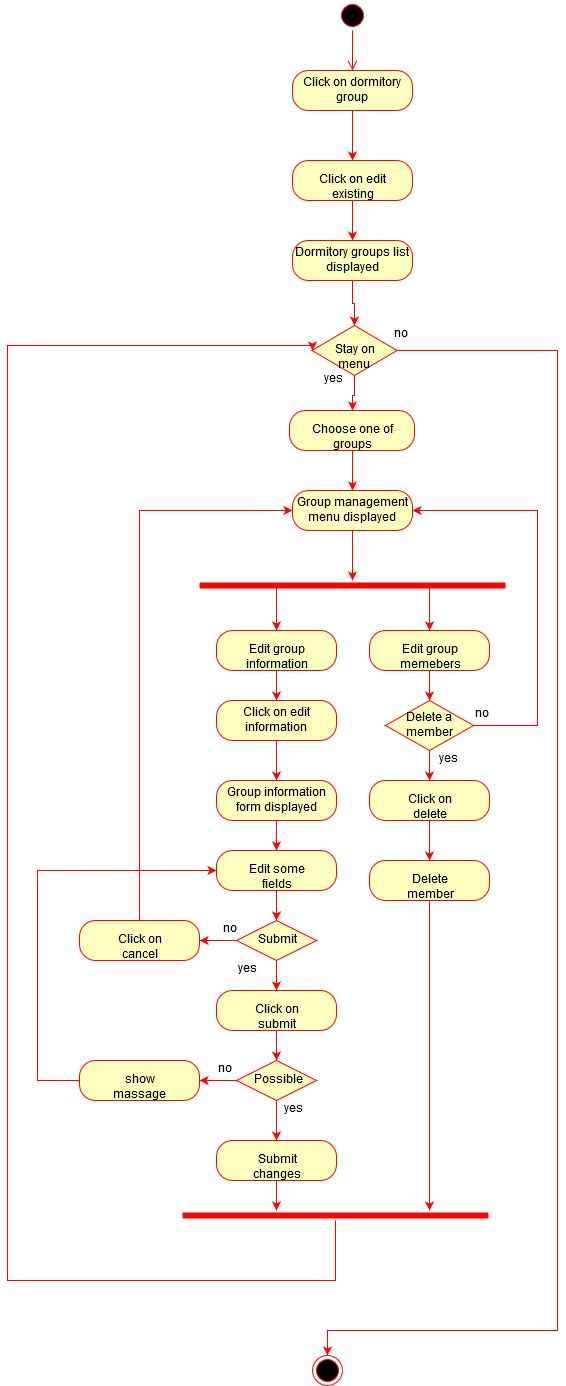

The diagram above was exported from draw.io. Its source (the exported page's mxGraphModel, read from the mxfile embedded in the PNG):
<mxGraphModel dx="1024" dy="561" grid="1" gridSize="10" guides="1" tooltips="1" connect="1" arrows="1" fold="1" page="1" pageScale="1" pageWidth="850" pageHeight="1100" math="0" shadow="0">
  <root>
    <mxCell id="0" />
    <mxCell id="1" parent="0" />
    <mxCell id="pKhj3Hav-XMkRtXi_ect-16" value="" style="ellipse;html=1;shape=startState;fillColor=#000000;strokeColor=#ff0000;" vertex="1" parent="1">
      <mxGeometry x="410" y="10" width="30" height="30" as="geometry" />
    </mxCell>
    <mxCell id="pKhj3Hav-XMkRtXi_ect-17" value="" style="edgeStyle=orthogonalEdgeStyle;html=1;verticalAlign=bottom;endArrow=open;endSize=8;strokeColor=#ff0000;" edge="1" source="pKhj3Hav-XMkRtXi_ect-16" parent="1" target="pKhj3Hav-XMkRtXi_ect-18">
      <mxGeometry relative="1" as="geometry">
        <mxPoint x="425" y="100" as="targetPoint" />
      </mxGeometry>
    </mxCell>
    <mxCell id="pKhj3Hav-XMkRtXi_ect-19" style="edgeStyle=orthogonalEdgeStyle;rounded=0;orthogonalLoop=1;jettySize=auto;html=1;strokeColor=#FF0000;" edge="1" parent="1" source="pKhj3Hav-XMkRtXi_ect-18" target="pKhj3Hav-XMkRtXi_ect-20">
      <mxGeometry relative="1" as="geometry">
        <mxPoint x="425" y="180" as="targetPoint" />
      </mxGeometry>
    </mxCell>
    <mxCell id="pKhj3Hav-XMkRtXi_ect-18" value="Click on dormitory group" style="rounded=1;whiteSpace=wrap;html=1;arcSize=40;fontColor=#000000;fillColor=#ffffc0;strokeColor=#ff0000;" vertex="1" parent="1">
      <mxGeometry x="365" y="80" width="120" height="40" as="geometry" />
    </mxCell>
    <mxCell id="pKhj3Hav-XMkRtXi_ect-21" style="edgeStyle=orthogonalEdgeStyle;rounded=0;orthogonalLoop=1;jettySize=auto;html=1;strokeColor=#FF0000;" edge="1" parent="1" source="pKhj3Hav-XMkRtXi_ect-20" target="pKhj3Hav-XMkRtXi_ect-22">
      <mxGeometry relative="1" as="geometry">
        <mxPoint x="425" y="260" as="targetPoint" />
      </mxGeometry>
    </mxCell>
    <mxCell id="pKhj3Hav-XMkRtXi_ect-20" value="Click on edit existing" style="rounded=1;whiteSpace=wrap;html=1;arcSize=40;fontColor=#000000;fillColor=#ffffc0;strokeColor=#ff0000;" vertex="1" parent="1">
      <mxGeometry x="365" y="170" width="120" height="40" as="geometry" />
    </mxCell>
    <mxCell id="pKhj3Hav-XMkRtXi_ect-23" style="edgeStyle=orthogonalEdgeStyle;rounded=0;orthogonalLoop=1;jettySize=auto;html=1;strokeColor=#FF0000;" edge="1" parent="1" source="pKhj3Hav-XMkRtXi_ect-22" target="pKhj3Hav-XMkRtXi_ect-24">
      <mxGeometry relative="1" as="geometry">
        <mxPoint x="425" y="340" as="targetPoint" />
      </mxGeometry>
    </mxCell>
    <mxCell id="pKhj3Hav-XMkRtXi_ect-22" value="Dormitory groups list displayed" style="rounded=1;whiteSpace=wrap;html=1;arcSize=40;fontColor=#000000;fillColor=#ffffc0;strokeColor=#ff0000;" vertex="1" parent="1">
      <mxGeometry x="365" y="250" width="120" height="40" as="geometry" />
    </mxCell>
    <mxCell id="pKhj3Hav-XMkRtXi_ect-27" style="edgeStyle=orthogonalEdgeStyle;rounded=0;orthogonalLoop=1;jettySize=auto;html=1;strokeColor=#FF0000;" edge="1" parent="1" source="pKhj3Hav-XMkRtXi_ect-24" target="pKhj3Hav-XMkRtXi_ect-29">
      <mxGeometry relative="1" as="geometry">
        <mxPoint x="425" y="440" as="targetPoint" />
      </mxGeometry>
    </mxCell>
    <mxCell id="pKhj3Hav-XMkRtXi_ect-89" style="edgeStyle=orthogonalEdgeStyle;rounded=0;orthogonalLoop=1;jettySize=auto;html=1;strokeColor=#FF0000;" edge="1" parent="1" source="pKhj3Hav-XMkRtXi_ect-24" target="pKhj3Hav-XMkRtXi_ect-90">
      <mxGeometry relative="1" as="geometry">
        <mxPoint x="400" y="1380" as="targetPoint" />
        <Array as="points">
          <mxPoint x="630" y="360" />
          <mxPoint x="630" y="1340" />
        </Array>
      </mxGeometry>
    </mxCell>
    <mxCell id="pKhj3Hav-XMkRtXi_ect-24" value="&lt;div&gt;Stay on menu&lt;br&gt;&lt;/div&gt;" style="rhombus;whiteSpace=wrap;html=1;fillColor=#ffffc0;strokeColor=#ff0000;" vertex="1" parent="1">
      <mxGeometry x="384.5" y="335" width="85" height="50" as="geometry" />
    </mxCell>
    <mxCell id="pKhj3Hav-XMkRtXi_ect-26" value="no" style="text;html=1;resizable=0;points=[];autosize=1;align=left;verticalAlign=top;spacingTop=-4;" vertex="1" parent="1">
      <mxGeometry x="465" y="335" width="30" height="20" as="geometry" />
    </mxCell>
    <mxCell id="pKhj3Hav-XMkRtXi_ect-28" value="yes" style="text;html=1;resizable=0;points=[];autosize=1;align=left;verticalAlign=top;spacingTop=-4;" vertex="1" parent="1">
      <mxGeometry x="394.5" y="380" width="30" height="20" as="geometry" />
    </mxCell>
    <mxCell id="pKhj3Hav-XMkRtXi_ect-30" style="edgeStyle=orthogonalEdgeStyle;rounded=0;orthogonalLoop=1;jettySize=auto;html=1;strokeColor=#FF0000;" edge="1" parent="1" source="pKhj3Hav-XMkRtXi_ect-29" target="pKhj3Hav-XMkRtXi_ect-31">
      <mxGeometry relative="1" as="geometry">
        <mxPoint x="424.5" y="500" as="targetPoint" />
      </mxGeometry>
    </mxCell>
    <mxCell id="pKhj3Hav-XMkRtXi_ect-29" value="&lt;div&gt;Choose one of groups&lt;/div&gt;" style="rounded=1;whiteSpace=wrap;html=1;arcSize=40;fontColor=#000000;fillColor=#ffffc0;strokeColor=#ff0000;" vertex="1" parent="1">
      <mxGeometry x="362" y="420" width="125" height="40" as="geometry" />
    </mxCell>
    <mxCell id="pKhj3Hav-XMkRtXi_ect-32" style="edgeStyle=orthogonalEdgeStyle;rounded=0;orthogonalLoop=1;jettySize=auto;html=1;strokeColor=#FF0000;" edge="1" parent="1" source="pKhj3Hav-XMkRtXi_ect-31">
      <mxGeometry relative="1" as="geometry">
        <mxPoint x="425" y="590" as="targetPoint" />
      </mxGeometry>
    </mxCell>
    <mxCell id="pKhj3Hav-XMkRtXi_ect-31" value="Group management menu displayed" style="rounded=1;whiteSpace=wrap;html=1;arcSize=40;fontColor=#000000;fillColor=#ffffc0;strokeColor=#ff0000;" vertex="1" parent="1">
      <mxGeometry x="365" y="500" width="120" height="40" as="geometry" />
    </mxCell>
    <mxCell id="pKhj3Hav-XMkRtXi_ect-38" style="edgeStyle=orthogonalEdgeStyle;rounded=0;orthogonalLoop=1;jettySize=auto;html=1;exitX=0.75;exitY=0.5;exitDx=0;exitDy=0;exitPerimeter=0;strokeColor=#FF0000;" edge="1" parent="1" source="pKhj3Hav-XMkRtXi_ect-33" target="pKhj3Hav-XMkRtXi_ect-43">
      <mxGeometry relative="1" as="geometry">
        <mxPoint x="502" y="660" as="targetPoint" />
      </mxGeometry>
    </mxCell>
    <mxCell id="pKhj3Hav-XMkRtXi_ect-39" style="edgeStyle=orthogonalEdgeStyle;rounded=0;orthogonalLoop=1;jettySize=auto;html=1;exitX=0.25;exitY=0.5;exitDx=0;exitDy=0;exitPerimeter=0;strokeColor=#FF0000;" edge="1" parent="1" source="pKhj3Hav-XMkRtXi_ect-33" target="pKhj3Hav-XMkRtXi_ect-42">
      <mxGeometry relative="1" as="geometry">
        <mxPoint x="349" y="660" as="targetPoint" />
      </mxGeometry>
    </mxCell>
    <mxCell id="pKhj3Hav-XMkRtXi_ect-33" value="" style="shape=line;html=1;strokeWidth=6;strokeColor=#ff0000;" vertex="1" parent="1">
      <mxGeometry x="272" y="590" width="306" height="10" as="geometry" />
    </mxCell>
    <mxCell id="pKhj3Hav-XMkRtXi_ect-44" style="edgeStyle=orthogonalEdgeStyle;rounded=0;orthogonalLoop=1;jettySize=auto;html=1;strokeColor=#FF0000;" edge="1" parent="1" source="pKhj3Hav-XMkRtXi_ect-42" target="pKhj3Hav-XMkRtXi_ect-45">
      <mxGeometry relative="1" as="geometry">
        <mxPoint x="349" y="730" as="targetPoint" />
      </mxGeometry>
    </mxCell>
    <mxCell id="pKhj3Hav-XMkRtXi_ect-42" value="Edit group information" style="rounded=1;whiteSpace=wrap;html=1;arcSize=40;fontColor=#000000;fillColor=#ffffc0;strokeColor=#ff0000;" vertex="1" parent="1">
      <mxGeometry x="289" y="640" width="120" height="40" as="geometry" />
    </mxCell>
    <mxCell id="pKhj3Hav-XMkRtXi_ect-70" style="edgeStyle=orthogonalEdgeStyle;rounded=0;orthogonalLoop=1;jettySize=auto;html=1;strokeColor=#FF0000;" edge="1" parent="1" source="pKhj3Hav-XMkRtXi_ect-43" target="pKhj3Hav-XMkRtXi_ect-72">
      <mxGeometry relative="1" as="geometry">
        <mxPoint x="502" y="720" as="targetPoint" />
      </mxGeometry>
    </mxCell>
    <mxCell id="pKhj3Hav-XMkRtXi_ect-43" value="Edit group memebers" style="rounded=1;whiteSpace=wrap;html=1;arcSize=40;fontColor=#000000;fillColor=#ffffc0;strokeColor=#ff0000;" vertex="1" parent="1">
      <mxGeometry x="442" y="640" width="120" height="40" as="geometry" />
    </mxCell>
    <mxCell id="pKhj3Hav-XMkRtXi_ect-46" style="edgeStyle=orthogonalEdgeStyle;rounded=0;orthogonalLoop=1;jettySize=auto;html=1;strokeColor=#FF0000;" edge="1" parent="1" source="pKhj3Hav-XMkRtXi_ect-45" target="pKhj3Hav-XMkRtXi_ect-47">
      <mxGeometry relative="1" as="geometry">
        <mxPoint x="349" y="790" as="targetPoint" />
      </mxGeometry>
    </mxCell>
    <mxCell id="pKhj3Hav-XMkRtXi_ect-45" value="Click on edit information" style="rounded=1;whiteSpace=wrap;html=1;arcSize=40;fontColor=#000000;fillColor=#ffffc0;strokeColor=#ff0000;" vertex="1" parent="1">
      <mxGeometry x="289" y="710" width="120" height="40" as="geometry" />
    </mxCell>
    <mxCell id="pKhj3Hav-XMkRtXi_ect-48" style="edgeStyle=orthogonalEdgeStyle;rounded=0;orthogonalLoop=1;jettySize=auto;html=1;strokeColor=#FF0000;" edge="1" parent="1" source="pKhj3Hav-XMkRtXi_ect-47" target="pKhj3Hav-XMkRtXi_ect-49">
      <mxGeometry relative="1" as="geometry">
        <mxPoint x="349" y="870" as="targetPoint" />
      </mxGeometry>
    </mxCell>
    <mxCell id="pKhj3Hav-XMkRtXi_ect-47" value="Group information form displayed" style="rounded=1;whiteSpace=wrap;html=1;arcSize=40;fontColor=#000000;fillColor=#ffffc0;strokeColor=#ff0000;" vertex="1" parent="1">
      <mxGeometry x="289" y="790" width="120" height="40" as="geometry" />
    </mxCell>
    <mxCell id="pKhj3Hav-XMkRtXi_ect-50" style="edgeStyle=orthogonalEdgeStyle;rounded=0;orthogonalLoop=1;jettySize=auto;html=1;strokeColor=#FF0000;" edge="1" parent="1" source="pKhj3Hav-XMkRtXi_ect-49" target="pKhj3Hav-XMkRtXi_ect-51">
      <mxGeometry relative="1" as="geometry">
        <mxPoint x="349" y="940" as="targetPoint" />
      </mxGeometry>
    </mxCell>
    <mxCell id="pKhj3Hav-XMkRtXi_ect-49" value="Edit some fields" style="rounded=1;whiteSpace=wrap;html=1;arcSize=40;fontColor=#000000;fillColor=#ffffc0;strokeColor=#ff0000;" vertex="1" parent="1">
      <mxGeometry x="289" y="860" width="120" height="40" as="geometry" />
    </mxCell>
    <mxCell id="pKhj3Hav-XMkRtXi_ect-52" style="edgeStyle=orthogonalEdgeStyle;rounded=0;orthogonalLoop=1;jettySize=auto;html=1;strokeColor=#FF0000;" edge="1" parent="1" source="pKhj3Hav-XMkRtXi_ect-51" target="pKhj3Hav-XMkRtXi_ect-55">
      <mxGeometry relative="1" as="geometry">
        <mxPoint x="250" y="950" as="targetPoint" />
      </mxGeometry>
    </mxCell>
    <mxCell id="pKhj3Hav-XMkRtXi_ect-57" style="edgeStyle=orthogonalEdgeStyle;rounded=0;orthogonalLoop=1;jettySize=auto;html=1;strokeColor=#FF0000;" edge="1" parent="1" source="pKhj3Hav-XMkRtXi_ect-51" target="pKhj3Hav-XMkRtXi_ect-59">
      <mxGeometry relative="1" as="geometry">
        <mxPoint x="349" y="1020" as="targetPoint" />
      </mxGeometry>
    </mxCell>
    <mxCell id="pKhj3Hav-XMkRtXi_ect-51" value="Submit" style="rhombus;whiteSpace=wrap;html=1;fillColor=#ffffc0;strokeColor=#ff0000;" vertex="1" parent="1">
      <mxGeometry x="309" y="930" width="80" height="40" as="geometry" />
    </mxCell>
    <mxCell id="pKhj3Hav-XMkRtXi_ect-53" value="no" style="text;html=1;resizable=0;points=[];autosize=1;align=left;verticalAlign=top;spacingTop=-4;" vertex="1" parent="1">
      <mxGeometry x="294" y="930" width="30" height="20" as="geometry" />
    </mxCell>
    <mxCell id="pKhj3Hav-XMkRtXi_ect-56" style="edgeStyle=orthogonalEdgeStyle;rounded=0;orthogonalLoop=1;jettySize=auto;html=1;strokeColor=#FF0000;entryX=0;entryY=0.5;entryDx=0;entryDy=0;" edge="1" parent="1" source="pKhj3Hav-XMkRtXi_ect-55" target="pKhj3Hav-XMkRtXi_ect-31">
      <mxGeometry relative="1" as="geometry">
        <mxPoint x="212" y="518" as="targetPoint" />
        <Array as="points">
          <mxPoint x="212" y="520" />
        </Array>
      </mxGeometry>
    </mxCell>
    <mxCell id="pKhj3Hav-XMkRtXi_ect-55" value="Click on cancel" style="rounded=1;whiteSpace=wrap;html=1;arcSize=40;fontColor=#000000;fillColor=#ffffc0;strokeColor=#ff0000;" vertex="1" parent="1">
      <mxGeometry x="152" y="930" width="120" height="40" as="geometry" />
    </mxCell>
    <mxCell id="pKhj3Hav-XMkRtXi_ect-58" value="yes" style="text;html=1;resizable=0;points=[];autosize=1;align=left;verticalAlign=top;spacingTop=-4;" vertex="1" parent="1">
      <mxGeometry x="309" y="970" width="30" height="20" as="geometry" />
    </mxCell>
    <mxCell id="pKhj3Hav-XMkRtXi_ect-60" style="edgeStyle=orthogonalEdgeStyle;rounded=0;orthogonalLoop=1;jettySize=auto;html=1;strokeColor=#FF0000;" edge="1" parent="1" source="pKhj3Hav-XMkRtXi_ect-59" target="pKhj3Hav-XMkRtXi_ect-62">
      <mxGeometry relative="1" as="geometry">
        <mxPoint x="349" y="1080" as="targetPoint" />
      </mxGeometry>
    </mxCell>
    <mxCell id="pKhj3Hav-XMkRtXi_ect-59" value="Click on submit" style="rounded=1;whiteSpace=wrap;html=1;arcSize=40;fontColor=#000000;fillColor=#ffffc0;strokeColor=#ff0000;" vertex="1" parent="1">
      <mxGeometry x="289" y="1000" width="120" height="40" as="geometry" />
    </mxCell>
    <mxCell id="pKhj3Hav-XMkRtXi_ect-63" style="edgeStyle=orthogonalEdgeStyle;rounded=0;orthogonalLoop=1;jettySize=auto;html=1;strokeColor=#FF0000;" edge="1" parent="1" source="pKhj3Hav-XMkRtXi_ect-62" target="pKhj3Hav-XMkRtXi_ect-65">
      <mxGeometry relative="1" as="geometry">
        <mxPoint x="240" y="1090" as="targetPoint" />
      </mxGeometry>
    </mxCell>
    <mxCell id="pKhj3Hav-XMkRtXi_ect-67" style="edgeStyle=orthogonalEdgeStyle;rounded=0;orthogonalLoop=1;jettySize=auto;html=1;strokeColor=#FF0000;" edge="1" parent="1" source="pKhj3Hav-XMkRtXi_ect-62" target="pKhj3Hav-XMkRtXi_ect-69">
      <mxGeometry relative="1" as="geometry">
        <mxPoint x="349" y="1170" as="targetPoint" />
      </mxGeometry>
    </mxCell>
    <mxCell id="pKhj3Hav-XMkRtXi_ect-62" value="Possible" style="rhombus;whiteSpace=wrap;html=1;fillColor=#ffffc0;strokeColor=#ff0000;" vertex="1" parent="1">
      <mxGeometry x="309" y="1070" width="80" height="40" as="geometry" />
    </mxCell>
    <mxCell id="pKhj3Hav-XMkRtXi_ect-64" value="no" style="text;html=1;resizable=0;points=[];autosize=1;align=left;verticalAlign=top;spacingTop=-4;" vertex="1" parent="1">
      <mxGeometry x="289" y="1070" width="30" height="20" as="geometry" />
    </mxCell>
    <mxCell id="pKhj3Hav-XMkRtXi_ect-66" style="edgeStyle=orthogonalEdgeStyle;rounded=0;orthogonalLoop=1;jettySize=auto;html=1;strokeColor=#FF0000;entryX=0;entryY=0.5;entryDx=0;entryDy=0;" edge="1" parent="1" source="pKhj3Hav-XMkRtXi_ect-65" target="pKhj3Hav-XMkRtXi_ect-49">
      <mxGeometry relative="1" as="geometry">
        <mxPoint x="110" y="870" as="targetPoint" />
        <Array as="points">
          <mxPoint x="110" y="1090" />
          <mxPoint x="110" y="880" />
        </Array>
      </mxGeometry>
    </mxCell>
    <mxCell id="pKhj3Hav-XMkRtXi_ect-65" value="show massage" style="rounded=1;whiteSpace=wrap;html=1;arcSize=40;fontColor=#000000;fillColor=#ffffc0;strokeColor=#ff0000;" vertex="1" parent="1">
      <mxGeometry x="152" y="1070" width="120" height="40" as="geometry" />
    </mxCell>
    <mxCell id="pKhj3Hav-XMkRtXi_ect-68" value="yes" style="text;html=1;resizable=0;points=[];autosize=1;align=left;verticalAlign=top;spacingTop=-4;" vertex="1" parent="1">
      <mxGeometry x="354.5" y="1110" width="30" height="20" as="geometry" />
    </mxCell>
    <mxCell id="pKhj3Hav-XMkRtXi_ect-82" style="edgeStyle=orthogonalEdgeStyle;rounded=0;orthogonalLoop=1;jettySize=auto;html=1;strokeColor=#FF0000;" edge="1" parent="1" source="pKhj3Hav-XMkRtXi_ect-69">
      <mxGeometry relative="1" as="geometry">
        <mxPoint x="349" y="1220" as="targetPoint" />
      </mxGeometry>
    </mxCell>
    <mxCell id="pKhj3Hav-XMkRtXi_ect-69" value="Submit changes" style="rounded=1;whiteSpace=wrap;html=1;arcSize=40;fontColor=#000000;fillColor=#ffffc0;strokeColor=#ff0000;" vertex="1" parent="1">
      <mxGeometry x="289" y="1150" width="120" height="40" as="geometry" />
    </mxCell>
    <mxCell id="pKhj3Hav-XMkRtXi_ect-73" style="edgeStyle=orthogonalEdgeStyle;rounded=0;orthogonalLoop=1;jettySize=auto;html=1;strokeColor=#FF0000;entryX=1;entryY=0.5;entryDx=0;entryDy=0;" edge="1" parent="1" source="pKhj3Hav-XMkRtXi_ect-72" target="pKhj3Hav-XMkRtXi_ect-31">
      <mxGeometry relative="1" as="geometry">
        <mxPoint x="610" y="520" as="targetPoint" />
        <Array as="points">
          <mxPoint x="610" y="735" />
          <mxPoint x="610" y="520" />
        </Array>
      </mxGeometry>
    </mxCell>
    <mxCell id="pKhj3Hav-XMkRtXi_ect-76" style="edgeStyle=orthogonalEdgeStyle;rounded=0;orthogonalLoop=1;jettySize=auto;html=1;strokeColor=#FF0000;" edge="1" parent="1" source="pKhj3Hav-XMkRtXi_ect-72" target="pKhj3Hav-XMkRtXi_ect-78">
      <mxGeometry relative="1" as="geometry">
        <mxPoint x="502" y="810" as="targetPoint" />
      </mxGeometry>
    </mxCell>
    <mxCell id="pKhj3Hav-XMkRtXi_ect-72" value="Delete a member" style="rhombus;whiteSpace=wrap;html=1;fillColor=#ffffc0;strokeColor=#ff0000;" vertex="1" parent="1">
      <mxGeometry x="458" y="710" width="88" height="50" as="geometry" />
    </mxCell>
    <mxCell id="pKhj3Hav-XMkRtXi_ect-74" value="no" style="text;html=1;resizable=0;points=[];autosize=1;align=left;verticalAlign=top;spacingTop=-4;" vertex="1" parent="1">
      <mxGeometry x="546" y="715" width="30" height="20" as="geometry" />
    </mxCell>
    <mxCell id="pKhj3Hav-XMkRtXi_ect-77" value="yes" style="text;html=1;resizable=0;points=[];autosize=1;align=left;verticalAlign=top;spacingTop=-4;" vertex="1" parent="1">
      <mxGeometry x="510" y="760" width="30" height="20" as="geometry" />
    </mxCell>
    <mxCell id="pKhj3Hav-XMkRtXi_ect-79" style="edgeStyle=orthogonalEdgeStyle;rounded=0;orthogonalLoop=1;jettySize=auto;html=1;strokeColor=#FF0000;" edge="1" parent="1" source="pKhj3Hav-XMkRtXi_ect-78" target="pKhj3Hav-XMkRtXi_ect-80">
      <mxGeometry relative="1" as="geometry">
        <mxPoint x="502" y="880" as="targetPoint" />
      </mxGeometry>
    </mxCell>
    <mxCell id="pKhj3Hav-XMkRtXi_ect-78" value="Click on delete" style="rounded=1;whiteSpace=wrap;html=1;arcSize=40;fontColor=#000000;fillColor=#ffffc0;strokeColor=#ff0000;" vertex="1" parent="1">
      <mxGeometry x="442" y="790" width="120" height="40" as="geometry" />
    </mxCell>
    <mxCell id="pKhj3Hav-XMkRtXi_ect-81" style="edgeStyle=orthogonalEdgeStyle;rounded=0;orthogonalLoop=1;jettySize=auto;html=1;strokeColor=#FF0000;" edge="1" parent="1" source="pKhj3Hav-XMkRtXi_ect-80">
      <mxGeometry relative="1" as="geometry">
        <mxPoint x="502" y="1220" as="targetPoint" />
      </mxGeometry>
    </mxCell>
    <mxCell id="pKhj3Hav-XMkRtXi_ect-80" value="Delete member" style="rounded=1;whiteSpace=wrap;html=1;arcSize=40;fontColor=#000000;fillColor=#ffffc0;strokeColor=#ff0000;" vertex="1" parent="1">
      <mxGeometry x="442" y="870" width="120" height="40" as="geometry" />
    </mxCell>
    <mxCell id="pKhj3Hav-XMkRtXi_ect-87" style="edgeStyle=orthogonalEdgeStyle;rounded=0;orthogonalLoop=1;jettySize=auto;html=1;strokeColor=#FF0000;entryX=0;entryY=0.5;entryDx=0;entryDy=0;" edge="1" parent="1" source="pKhj3Hav-XMkRtXi_ect-86" target="pKhj3Hav-XMkRtXi_ect-24">
      <mxGeometry relative="1" as="geometry">
        <mxPoint x="80" y="360" as="targetPoint" />
        <Array as="points">
          <mxPoint x="408" y="1290" />
          <mxPoint x="80" y="1290" />
          <mxPoint x="80" y="355" />
        </Array>
      </mxGeometry>
    </mxCell>
    <mxCell id="pKhj3Hav-XMkRtXi_ect-86" value="" style="shape=line;html=1;strokeWidth=6;strokeColor=#ff0000;" vertex="1" parent="1">
      <mxGeometry x="255" y="1220" width="306" height="10" as="geometry" />
    </mxCell>
    <mxCell id="pKhj3Hav-XMkRtXi_ect-90" value="" style="ellipse;html=1;shape=endState;fillColor=#000000;strokeColor=#ff0000;" vertex="1" parent="1">
      <mxGeometry x="385" y="1365" width="30" height="30" as="geometry" />
    </mxCell>
  </root>
</mxGraphModel>